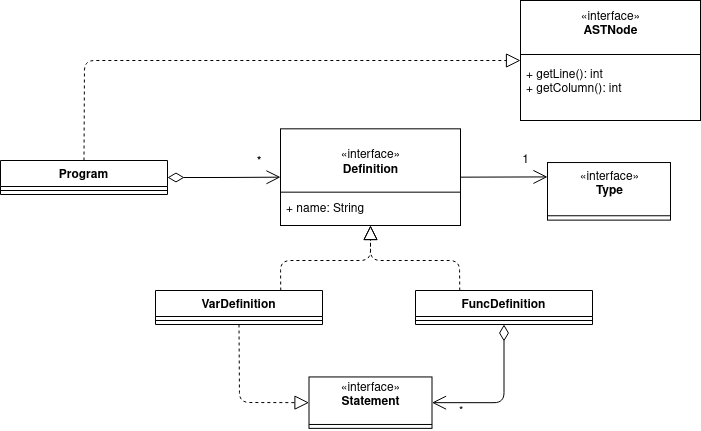

The diagram above was exported from draw.io. Its source (the exported page's mxGraphModel, read from the mxfile embedded in the PNG):
<mxGraphModel dx="1422" dy="757" grid="1" gridSize="10" guides="1" tooltips="1" connect="1" arrows="1" fold="1" page="1" pageScale="1" pageWidth="827" pageHeight="1169" math="0" shadow="0">
  <root>
    <mxCell id="0" />
    <mxCell id="1" parent="0" />
    <mxCell id="svYJgB2hJ4wPwkqNhM89-50" value="Program" style="swimlane;fontStyle=1;align=center;verticalAlign=top;childLayout=stackLayout;horizontal=1;startSize=26;horizontalStack=0;resizeParent=1;resizeParentMax=0;resizeLast=0;collapsible=1;marginBottom=0;" parent="1" vertex="1">
      <mxGeometry x="65" y="280" width="167" height="34" as="geometry" />
    </mxCell>
    <mxCell id="svYJgB2hJ4wPwkqNhM89-52" value="" style="line;strokeWidth=1;fillColor=none;align=left;verticalAlign=middle;spacingTop=-1;spacingLeft=3;spacingRight=3;rotatable=0;labelPosition=right;points=[];portConstraint=eastwest;" parent="svYJgB2hJ4wPwkqNhM89-50" vertex="1">
      <mxGeometry y="26" width="167" height="8" as="geometry" />
    </mxCell>
    <mxCell id="svYJgB2hJ4wPwkqNhM89-54" value="" style="group" parent="1" vertex="1" connectable="0">
      <mxGeometry x="585" y="120" width="180" height="120" as="geometry" />
    </mxCell>
    <mxCell id="svYJgB2hJ4wPwkqNhM89-55" value="+ method(type): type" style="text;strokeColor=none;fillColor=none;align=left;verticalAlign=top;spacingLeft=4;spacingRight=4;overflow=hidden;rotatable=0;points=[[0,0.5],[1,0.5]];portConstraint=eastwest;" parent="svYJgB2hJ4wPwkqNhM89-54" vertex="1">
      <mxGeometry y="60" width="180" height="50" as="geometry" />
    </mxCell>
    <mxCell id="svYJgB2hJ4wPwkqNhM89-56" value="«interface»&lt;br&gt;&lt;b&gt;ASTNode&lt;br&gt;&lt;br&gt;&lt;br&gt;&lt;br&gt;&lt;br&gt;&lt;br&gt;&lt;/b&gt;" style="html=1;" parent="svYJgB2hJ4wPwkqNhM89-54" vertex="1">
      <mxGeometry width="180" height="120" as="geometry" />
    </mxCell>
    <mxCell id="svYJgB2hJ4wPwkqNhM89-57" value="" style="line;strokeWidth=1;fillColor=none;align=left;verticalAlign=middle;spacingTop=-1;spacingLeft=3;spacingRight=3;rotatable=0;labelPosition=right;points=[];portConstraint=eastwest;" parent="svYJgB2hJ4wPwkqNhM89-54" vertex="1">
      <mxGeometry y="50" width="180" height="8" as="geometry" />
    </mxCell>
    <mxCell id="svYJgB2hJ4wPwkqNhM89-58" value="+ getLine(): int&#10;+ getColumn(): int" style="text;strokeColor=none;fillColor=none;align=left;verticalAlign=top;spacingLeft=4;spacingRight=4;overflow=hidden;rotatable=0;points=[[0,0.5],[1,0.5]];portConstraint=eastwest;" parent="svYJgB2hJ4wPwkqNhM89-54" vertex="1">
      <mxGeometry y="60" width="180" height="40" as="geometry" />
    </mxCell>
    <mxCell id="svYJgB2hJ4wPwkqNhM89-59" value="" style="endArrow=block;dashed=1;endFill=0;endSize=12;html=1;entryX=0;entryY=0.5;entryDx=0;entryDy=0;exitX=0.5;exitY=0;exitDx=0;exitDy=0;" parent="1" source="svYJgB2hJ4wPwkqNhM89-50" target="svYJgB2hJ4wPwkqNhM89-56" edge="1">
      <mxGeometry width="160" relative="1" as="geometry">
        <mxPoint x="405" y="179.5" as="sourcePoint" />
        <mxPoint x="565" y="179.5" as="targetPoint" />
        <Array as="points">
          <mxPoint x="149" y="180" />
        </Array>
      </mxGeometry>
    </mxCell>
    <mxCell id="svYJgB2hJ4wPwkqNhM89-60" value="&lt;b&gt;*&lt;/b&gt;" style="endArrow=open;html=1;endSize=12;startArrow=diamondThin;startSize=14;startFill=0;edgeStyle=orthogonalEdgeStyle;align=left;verticalAlign=bottom;exitX=1;exitY=0.5;exitDx=0;exitDy=0;entryX=0;entryY=0.5;entryDx=0;entryDy=0;" parent="1" source="svYJgB2hJ4wPwkqNhM89-50" target="svYJgB2hJ4wPwkqNhM89-63" edge="1">
      <mxGeometry x="0.5588" y="7" relative="1" as="geometry">
        <mxPoint x="475" y="313" as="sourcePoint" />
        <mxPoint x="565" y="297" as="targetPoint" />
        <mxPoint as="offset" />
      </mxGeometry>
    </mxCell>
    <mxCell id="svYJgB2hJ4wPwkqNhM89-61" value="" style="group" parent="1" vertex="1" connectable="0">
      <mxGeometry x="345" y="255" width="180" height="94" as="geometry" />
    </mxCell>
    <mxCell id="svYJgB2hJ4wPwkqNhM89-62" value="+ method(type): type" style="text;strokeColor=none;fillColor=none;align=left;verticalAlign=top;spacingLeft=4;spacingRight=4;overflow=hidden;rotatable=0;points=[[0,0.5],[1,0.5]];portConstraint=eastwest;" parent="svYJgB2hJ4wPwkqNhM89-61" vertex="1">
      <mxGeometry y="40" width="180" height="33.33333333333333" as="geometry" />
    </mxCell>
    <mxCell id="svYJgB2hJ4wPwkqNhM89-63" value="«interface»&lt;br&gt;&lt;b&gt;Definition&lt;br&gt;&lt;/b&gt;&lt;div&gt;&lt;br&gt;&lt;/div&gt;&lt;div&gt;&lt;br&gt;&lt;/div&gt;" style="html=1;" parent="svYJgB2hJ4wPwkqNhM89-61" vertex="1">
      <mxGeometry y="-6.67" width="180" height="96.67" as="geometry" />
    </mxCell>
    <mxCell id="svYJgB2hJ4wPwkqNhM89-64" value="" style="line;strokeWidth=1;fillColor=none;align=left;verticalAlign=middle;spacingTop=-1;spacingLeft=3;spacingRight=3;rotatable=0;labelPosition=right;points=[];portConstraint=eastwest;" parent="svYJgB2hJ4wPwkqNhM89-61" vertex="1">
      <mxGeometry y="54.00333333333333" width="180" height="5.333333333333333" as="geometry" />
    </mxCell>
    <mxCell id="svYJgB2hJ4wPwkqNhM89-72" value="+ name: String" style="text;strokeColor=none;fillColor=none;align=left;verticalAlign=top;spacingLeft=4;spacingRight=4;overflow=hidden;rotatable=0;points=[[0,0.5],[1,0.5]];portConstraint=eastwest;" parent="svYJgB2hJ4wPwkqNhM89-61" vertex="1">
      <mxGeometry y="59.34" width="180" height="40" as="geometry" />
    </mxCell>
    <mxCell id="svYJgB2hJ4wPwkqNhM89-66" value="VarDefinition" style="swimlane;fontStyle=1;align=center;verticalAlign=top;childLayout=stackLayout;horizontal=1;startSize=26;horizontalStack=0;resizeParent=1;resizeParentMax=0;resizeLast=0;collapsible=1;marginBottom=0;" parent="1" vertex="1">
      <mxGeometry x="220" y="410" width="167" height="34" as="geometry" />
    </mxCell>
    <mxCell id="svYJgB2hJ4wPwkqNhM89-67" value="" style="line;strokeWidth=1;fillColor=none;align=left;verticalAlign=middle;spacingTop=-1;spacingLeft=3;spacingRight=3;rotatable=0;labelPosition=right;points=[];portConstraint=eastwest;" parent="svYJgB2hJ4wPwkqNhM89-66" vertex="1">
      <mxGeometry y="26" width="167" height="8" as="geometry" />
    </mxCell>
    <mxCell id="svYJgB2hJ4wPwkqNhM89-68" value="FuncDefinition" style="swimlane;fontStyle=1;align=center;verticalAlign=top;childLayout=stackLayout;horizontal=1;startSize=26;horizontalStack=0;resizeParent=1;resizeParentMax=0;resizeLast=0;collapsible=1;marginBottom=0;" parent="1" vertex="1">
      <mxGeometry x="480" y="410" width="177" height="34" as="geometry" />
    </mxCell>
    <mxCell id="svYJgB2hJ4wPwkqNhM89-69" value="" style="line;strokeWidth=1;fillColor=none;align=left;verticalAlign=middle;spacingTop=-1;spacingLeft=3;spacingRight=3;rotatable=0;labelPosition=right;points=[];portConstraint=eastwest;" parent="svYJgB2hJ4wPwkqNhM89-68" vertex="1">
      <mxGeometry y="26" width="177" height="8" as="geometry" />
    </mxCell>
    <mxCell id="svYJgB2hJ4wPwkqNhM89-70" value="" style="endArrow=block;dashed=1;endFill=0;endSize=12;html=1;entryX=0.5;entryY=1;entryDx=0;entryDy=0;exitX=0.75;exitY=0;exitDx=0;exitDy=0;" parent="1" source="svYJgB2hJ4wPwkqNhM89-66" target="svYJgB2hJ4wPwkqNhM89-63" edge="1">
      <mxGeometry width="160" relative="1" as="geometry">
        <mxPoint x="-5" y="490" as="sourcePoint" />
        <mxPoint x="431.5" y="390" as="targetPoint" />
        <Array as="points">
          <mxPoint x="345" y="380" />
          <mxPoint x="435" y="380" />
        </Array>
      </mxGeometry>
    </mxCell>
    <mxCell id="svYJgB2hJ4wPwkqNhM89-71" value="" style="endArrow=block;dashed=1;endFill=0;endSize=12;html=1;entryX=0.5;entryY=1;entryDx=0;entryDy=0;exitX=0.25;exitY=0;exitDx=0;exitDy=0;" parent="1" source="svYJgB2hJ4wPwkqNhM89-68" target="svYJgB2hJ4wPwkqNhM89-63" edge="1">
      <mxGeometry width="160" relative="1" as="geometry">
        <mxPoint x="348.5" y="420" as="sourcePoint" />
        <mxPoint x="445" y="360" as="targetPoint" />
        <Array as="points">
          <mxPoint x="524" y="380" />
          <mxPoint x="435" y="380" />
        </Array>
      </mxGeometry>
    </mxCell>
    <mxCell id="svYJgB2hJ4wPwkqNhM89-73" value="" style="endArrow=open;endFill=1;endSize=12;html=1;exitX=1;exitY=0.5;exitDx=0;exitDy=0;entryX=0;entryY=0.25;entryDx=0;entryDy=0;" parent="1" source="svYJgB2hJ4wPwkqNhM89-63" target="svYJgB2hJ4wPwkqNhM89-83" edge="1">
      <mxGeometry width="160" relative="1" as="geometry">
        <mxPoint x="535" y="296.58000000000004" as="sourcePoint" />
        <mxPoint x="615" y="297" as="targetPoint" />
        <Array as="points" />
      </mxGeometry>
    </mxCell>
    <mxCell id="svYJgB2hJ4wPwkqNhM89-81" value="" style="group" parent="1" vertex="1" connectable="0">
      <mxGeometry x="612" y="286" width="123" height="56" as="geometry" />
    </mxCell>
    <mxCell id="svYJgB2hJ4wPwkqNhM89-82" value="+ method(type): type" style="text;strokeColor=none;fillColor=none;align=left;verticalAlign=top;spacingLeft=4;spacingRight=4;overflow=hidden;rotatable=0;points=[[0,0.5],[1,0.5]];portConstraint=eastwest;" parent="svYJgB2hJ4wPwkqNhM89-81" vertex="1">
      <mxGeometry y="23.829787234042552" width="123" height="19.858156028368793" as="geometry" />
    </mxCell>
    <mxCell id="svYJgB2hJ4wPwkqNhM89-83" value="«interface»&lt;br&gt;&lt;b&gt;Type&lt;br&gt;&lt;/b&gt;&lt;div&gt;&lt;br&gt;&lt;/div&gt;" style="html=1;" parent="svYJgB2hJ4wPwkqNhM89-81" vertex="1">
      <mxGeometry y="-3.973617021276596" width="123" height="57.590638297872346" as="geometry" />
    </mxCell>
    <mxCell id="svYJgB2hJ4wPwkqNhM89-84" value="" style="line;strokeWidth=1;fillColor=none;align=left;verticalAlign=middle;spacingTop=-1;spacingLeft=3;spacingRight=3;rotatable=0;labelPosition=right;points=[];portConstraint=eastwest;" parent="svYJgB2hJ4wPwkqNhM89-81" vertex="1">
      <mxGeometry y="47.66156028368795" width="123" height="3.1773049645390072" as="geometry" />
    </mxCell>
    <mxCell id="svYJgB2hJ4wPwkqNhM89-86" value="" style="group" parent="1" vertex="1" connectable="0">
      <mxGeometry x="373.5" y="500" width="123" height="50" as="geometry" />
    </mxCell>
    <mxCell id="svYJgB2hJ4wPwkqNhM89-87" value="+ method(type): type" style="text;strokeColor=none;fillColor=none;align=left;verticalAlign=top;spacingLeft=4;spacingRight=4;overflow=hidden;rotatable=0;points=[[0,0.5],[1,0.5]];portConstraint=eastwest;" parent="svYJgB2hJ4wPwkqNhM89-86" vertex="1">
      <mxGeometry y="21.27659574468085" width="123" height="17.73049645390071" as="geometry" />
    </mxCell>
    <mxCell id="svYJgB2hJ4wPwkqNhM89-88" value="«interface»&lt;br&gt;&lt;b&gt;Statement&lt;br&gt;&lt;/b&gt;&lt;div&gt;&lt;br&gt;&lt;/div&gt;" style="html=1;" parent="svYJgB2hJ4wPwkqNhM89-86" vertex="1">
      <mxGeometry y="-3.5478723404255326" width="123" height="51.42021276595745" as="geometry" />
    </mxCell>
    <mxCell id="svYJgB2hJ4wPwkqNhM89-89" value="" style="line;strokeWidth=1;fillColor=none;align=left;verticalAlign=middle;spacingTop=-1;spacingLeft=3;spacingRight=3;rotatable=0;labelPosition=right;points=[];portConstraint=eastwest;" parent="svYJgB2hJ4wPwkqNhM89-86" vertex="1">
      <mxGeometry y="42.554964539007095" width="123" height="2.8368794326241136" as="geometry" />
    </mxCell>
    <mxCell id="svYJgB2hJ4wPwkqNhM89-90" value="" style="endArrow=block;dashed=1;endFill=0;endSize=12;html=1;entryX=0;entryY=0.5;entryDx=0;entryDy=0;exitX=0.5;exitY=1;exitDx=0;exitDy=0;" parent="1" source="svYJgB2hJ4wPwkqNhM89-66" target="svYJgB2hJ4wPwkqNhM89-88" edge="1">
      <mxGeometry width="160" relative="1" as="geometry">
        <mxPoint x="298.5" y="680" as="sourcePoint" />
        <mxPoint x="735" y="580" as="targetPoint" />
        <Array as="points">
          <mxPoint x="304" y="522" />
        </Array>
      </mxGeometry>
    </mxCell>
    <mxCell id="svYJgB2hJ4wPwkqNhM89-91" value="*" style="endArrow=open;html=1;endSize=12;startArrow=diamondThin;startSize=14;startFill=0;edgeStyle=orthogonalEdgeStyle;align=left;verticalAlign=bottom;exitX=0.5;exitY=1;exitDx=0;exitDy=0;entryX=1;entryY=0.5;entryDx=0;entryDy=0;" parent="1" source="svYJgB2hJ4wPwkqNhM89-68" target="svYJgB2hJ4wPwkqNhM89-88" edge="1">
      <mxGeometry x="0.6639" y="18" relative="1" as="geometry">
        <mxPoint x="525" y="470" as="sourcePoint" />
        <mxPoint x="685" y="470" as="targetPoint" />
        <mxPoint as="offset" />
      </mxGeometry>
    </mxCell>
    <mxCell id="R6B6ES90IKkHTPngFBjM-1" value="1" style="text;html=1;align=center;verticalAlign=middle;resizable=0;points=[];autosize=1;strokeColor=none;fillColor=none;" parent="1" vertex="1">
      <mxGeometry x="580" y="270" width="20" height="20" as="geometry" />
    </mxCell>
  </root>
</mxGraphModel>